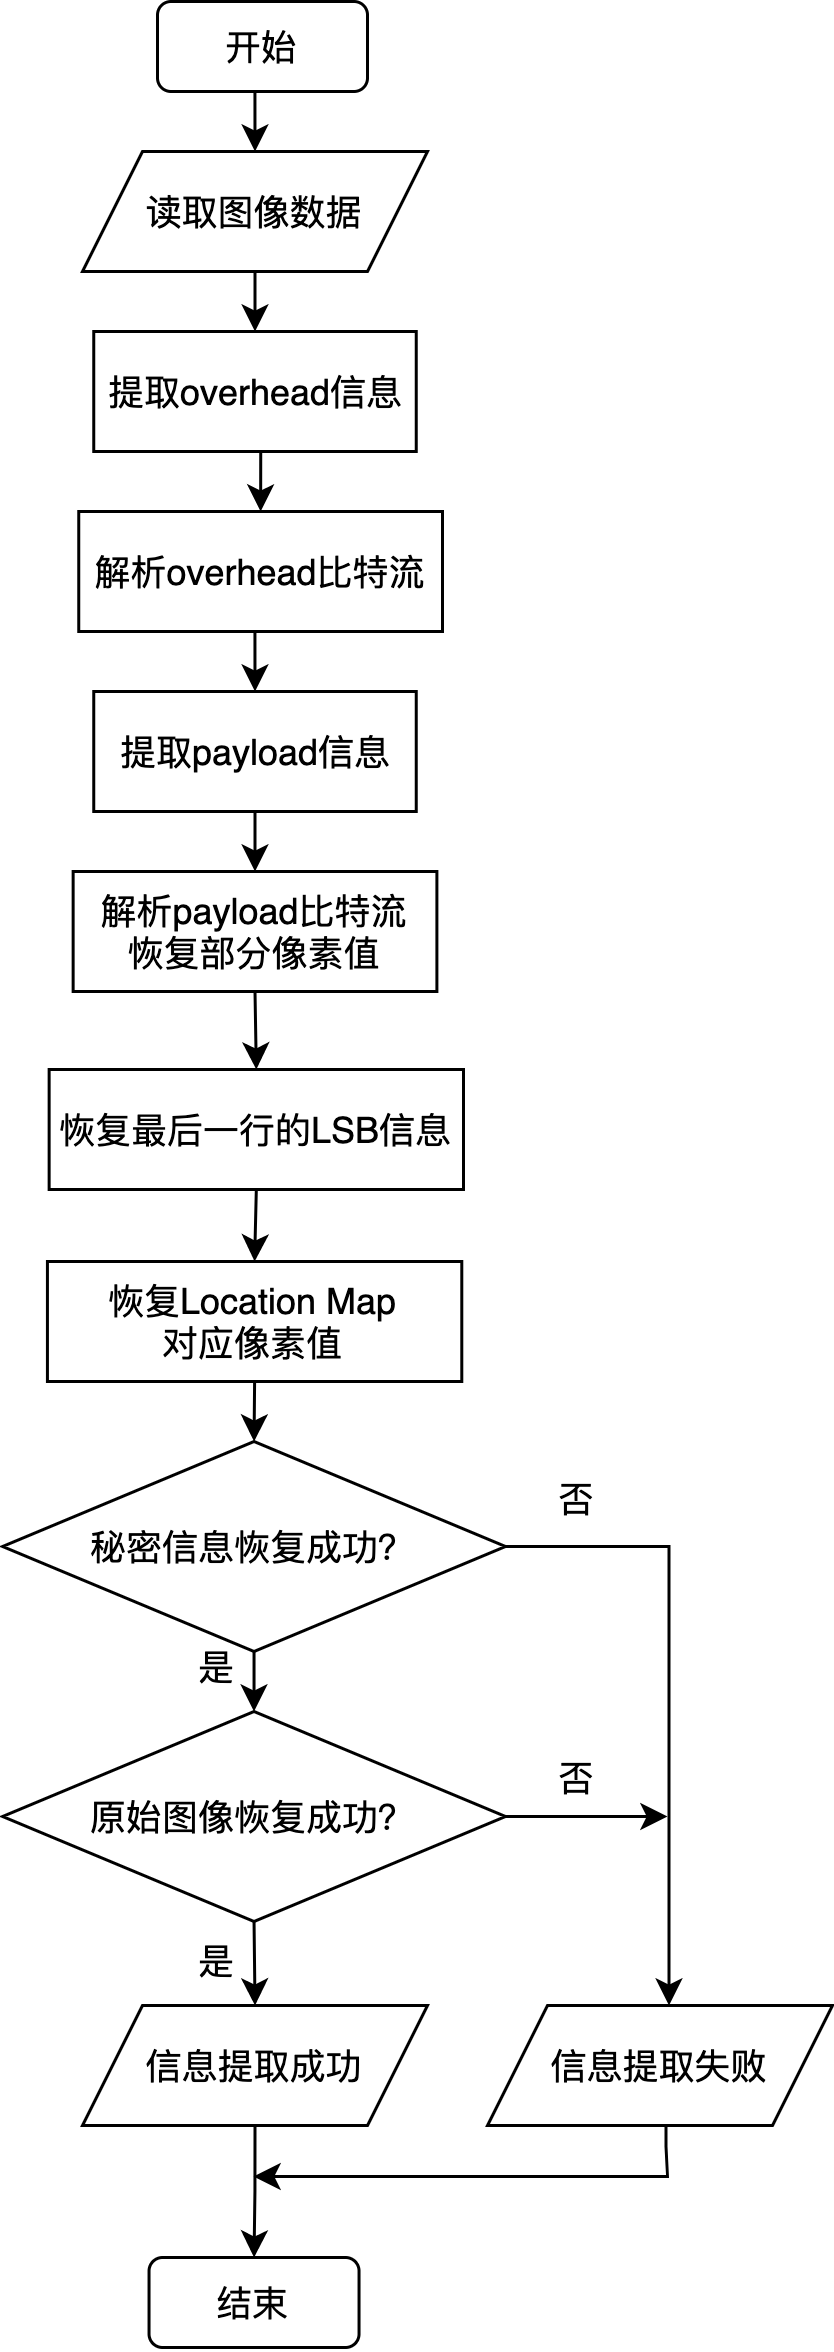

The diagram above was exported from draw.io. Its source (the exported page's mxGraphModel, read from the mxfile embedded in the PNG):
<mxGraphModel dx="652" dy="439" grid="1" gridSize="10" guides="1" tooltips="1" connect="1" arrows="1" fold="1" page="1" pageScale="1" pageWidth="827" pageHeight="1169" math="0" shadow="0">
  <root>
    <mxCell id="WIyWlLk6GJQsqaUBKTNV-0" />
    <mxCell id="WIyWlLk6GJQsqaUBKTNV-1" parent="WIyWlLk6GJQsqaUBKTNV-0" />
    <mxCell id="zPUGsTQpK6iMGpMQfS6B-0" style="edgeStyle=orthogonalEdgeStyle;rounded=0;orthogonalLoop=1;jettySize=auto;html=1;exitX=0.5;exitY=1;exitDx=0;exitDy=0;entryX=0.5;entryY=0;entryDx=0;entryDy=0;" parent="WIyWlLk6GJQsqaUBKTNV-1" source="zPUGsTQpK6iMGpMQfS6B-1" target="zPUGsTQpK6iMGpMQfS6B-3" edge="1">
      <mxGeometry relative="1" as="geometry" />
    </mxCell>
    <mxCell id="zPUGsTQpK6iMGpMQfS6B-1" value="开始" style="rounded=1;whiteSpace=wrap;html=1;" parent="WIyWlLk6GJQsqaUBKTNV-1" vertex="1">
      <mxGeometry x="190" y="70" width="70" height="30" as="geometry" />
    </mxCell>
    <mxCell id="zPUGsTQpK6iMGpMQfS6B-2" style="edgeStyle=orthogonalEdgeStyle;rounded=0;orthogonalLoop=1;jettySize=auto;html=1;exitX=0.5;exitY=1;exitDx=0;exitDy=0;entryX=0.5;entryY=0;entryDx=0;entryDy=0;" parent="WIyWlLk6GJQsqaUBKTNV-1" source="zPUGsTQpK6iMGpMQfS6B-3" target="zPUGsTQpK6iMGpMQfS6B-5" edge="1">
      <mxGeometry relative="1" as="geometry" />
    </mxCell>
    <mxCell id="zPUGsTQpK6iMGpMQfS6B-3" value="读取图像数据" style="shape=parallelogram;perimeter=parallelogramPerimeter;whiteSpace=wrap;html=1;fixedSize=1;" parent="WIyWlLk6GJQsqaUBKTNV-1" vertex="1">
      <mxGeometry x="165" y="120" width="115" height="40" as="geometry" />
    </mxCell>
    <mxCell id="zPUGsTQpK6iMGpMQfS6B-4" style="edgeStyle=orthogonalEdgeStyle;rounded=0;orthogonalLoop=1;jettySize=auto;html=1;exitX=0.5;exitY=1;exitDx=0;exitDy=0;entryX=0.5;entryY=0;entryDx=0;entryDy=0;" parent="WIyWlLk6GJQsqaUBKTNV-1" source="zPUGsTQpK6iMGpMQfS6B-5" target="zPUGsTQpK6iMGpMQfS6B-7" edge="1">
      <mxGeometry relative="1" as="geometry" />
    </mxCell>
    <mxCell id="zPUGsTQpK6iMGpMQfS6B-5" value="提取overhead信息" style="rounded=0;whiteSpace=wrap;html=1;" parent="WIyWlLk6GJQsqaUBKTNV-1" vertex="1">
      <mxGeometry x="168.75" y="180" width="107.5" height="40" as="geometry" />
    </mxCell>
    <mxCell id="zPUGsTQpK6iMGpMQfS6B-6" style="edgeStyle=orthogonalEdgeStyle;rounded=0;orthogonalLoop=1;jettySize=auto;html=1;exitX=0.5;exitY=1;exitDx=0;exitDy=0;entryX=0.5;entryY=0;entryDx=0;entryDy=0;" parent="WIyWlLk6GJQsqaUBKTNV-1" source="zPUGsTQpK6iMGpMQfS6B-7" edge="1">
      <mxGeometry relative="1" as="geometry">
        <mxPoint x="222.5" y="300" as="targetPoint" />
      </mxGeometry>
    </mxCell>
    <mxCell id="zPUGsTQpK6iMGpMQfS6B-7" value="解析overhead比特流" style="rounded=0;whiteSpace=wrap;html=1;" parent="WIyWlLk6GJQsqaUBKTNV-1" vertex="1">
      <mxGeometry x="163.75" y="240" width="121.25" height="40" as="geometry" />
    </mxCell>
    <mxCell id="Wys_zCIRyyGMvYFeVI4M-1" style="edgeStyle=orthogonalEdgeStyle;rounded=0;orthogonalLoop=1;jettySize=auto;html=1;exitX=0.5;exitY=1;exitDx=0;exitDy=0;entryX=0.5;entryY=0;entryDx=0;entryDy=0;" edge="1" parent="WIyWlLk6GJQsqaUBKTNV-1" source="zPUGsTQpK6iMGpMQfS6B-12" target="Wys_zCIRyyGMvYFeVI4M-0">
      <mxGeometry relative="1" as="geometry" />
    </mxCell>
    <mxCell id="zPUGsTQpK6iMGpMQfS6B-12" value="提取payload信息" style="rounded=0;whiteSpace=wrap;html=1;" parent="WIyWlLk6GJQsqaUBKTNV-1" vertex="1">
      <mxGeometry x="168.75" y="300" width="107.5" height="40" as="geometry" />
    </mxCell>
    <mxCell id="zPUGsTQpK6iMGpMQfS6B-25" value="结束" style="rounded=1;whiteSpace=wrap;html=1;" parent="WIyWlLk6GJQsqaUBKTNV-1" vertex="1">
      <mxGeometry x="187.18" y="822" width="70" height="30" as="geometry" />
    </mxCell>
    <mxCell id="zPUGsTQpK6iMGpMQfS6B-27" value="否" style="text;html=1;strokeColor=none;fillColor=none;align=center;verticalAlign=middle;whiteSpace=wrap;rounded=0;" parent="WIyWlLk6GJQsqaUBKTNV-1" vertex="1">
      <mxGeometry x="300" y="554" width="60" height="30" as="geometry" />
    </mxCell>
    <mxCell id="Wys_zCIRyyGMvYFeVI4M-4" style="edgeStyle=orthogonalEdgeStyle;rounded=0;orthogonalLoop=1;jettySize=auto;html=1;exitX=0.5;exitY=1;exitDx=0;exitDy=0;entryX=0.5;entryY=0;entryDx=0;entryDy=0;" edge="1" parent="WIyWlLk6GJQsqaUBKTNV-1" source="Wys_zCIRyyGMvYFeVI4M-0" target="Wys_zCIRyyGMvYFeVI4M-2">
      <mxGeometry relative="1" as="geometry" />
    </mxCell>
    <mxCell id="Wys_zCIRyyGMvYFeVI4M-0" value="解析payload比特流&lt;br&gt;恢复部分像素值" style="rounded=0;whiteSpace=wrap;html=1;" vertex="1" parent="WIyWlLk6GJQsqaUBKTNV-1">
      <mxGeometry x="161.88" y="360" width="121.25" height="40" as="geometry" />
    </mxCell>
    <mxCell id="Wys_zCIRyyGMvYFeVI4M-6" style="edgeStyle=orthogonalEdgeStyle;rounded=0;orthogonalLoop=1;jettySize=auto;html=1;exitX=0.5;exitY=1;exitDx=0;exitDy=0;entryX=0.5;entryY=0;entryDx=0;entryDy=0;" edge="1" parent="WIyWlLk6GJQsqaUBKTNV-1" source="Wys_zCIRyyGMvYFeVI4M-2" target="Wys_zCIRyyGMvYFeVI4M-5">
      <mxGeometry relative="1" as="geometry" />
    </mxCell>
    <mxCell id="Wys_zCIRyyGMvYFeVI4M-2" value="恢复最后一行的LSB信息" style="rounded=0;whiteSpace=wrap;html=1;" vertex="1" parent="WIyWlLk6GJQsqaUBKTNV-1">
      <mxGeometry x="153.88" y="426" width="138.12" height="40" as="geometry" />
    </mxCell>
    <mxCell id="Wys_zCIRyyGMvYFeVI4M-8" style="edgeStyle=orthogonalEdgeStyle;rounded=0;orthogonalLoop=1;jettySize=auto;html=1;exitX=0.5;exitY=1;exitDx=0;exitDy=0;entryX=0.5;entryY=0;entryDx=0;entryDy=0;" edge="1" parent="WIyWlLk6GJQsqaUBKTNV-1" source="Wys_zCIRyyGMvYFeVI4M-5" target="Wys_zCIRyyGMvYFeVI4M-7">
      <mxGeometry relative="1" as="geometry" />
    </mxCell>
    <mxCell id="Wys_zCIRyyGMvYFeVI4M-5" value="恢复Location Map&lt;br&gt;对应像素值" style="rounded=0;whiteSpace=wrap;html=1;" vertex="1" parent="WIyWlLk6GJQsqaUBKTNV-1">
      <mxGeometry x="153.31" y="490" width="138.12" height="40" as="geometry" />
    </mxCell>
    <mxCell id="Wys_zCIRyyGMvYFeVI4M-12" style="edgeStyle=orthogonalEdgeStyle;rounded=0;orthogonalLoop=1;jettySize=auto;html=1;exitX=0.5;exitY=1;exitDx=0;exitDy=0;entryX=0.5;entryY=0;entryDx=0;entryDy=0;" edge="1" parent="WIyWlLk6GJQsqaUBKTNV-1" source="Wys_zCIRyyGMvYFeVI4M-7" target="Wys_zCIRyyGMvYFeVI4M-10">
      <mxGeometry relative="1" as="geometry" />
    </mxCell>
    <mxCell id="Wys_zCIRyyGMvYFeVI4M-17" style="edgeStyle=orthogonalEdgeStyle;rounded=0;orthogonalLoop=1;jettySize=auto;html=1;exitX=1;exitY=0.5;exitDx=0;exitDy=0;entryX=0.5;entryY=0;entryDx=0;entryDy=0;" edge="1" parent="WIyWlLk6GJQsqaUBKTNV-1">
      <mxGeometry relative="1" as="geometry">
        <mxPoint x="360.5" y="738" as="targetPoint" />
        <mxPoint x="303" y="585" as="sourcePoint" />
      </mxGeometry>
    </mxCell>
    <mxCell id="Wys_zCIRyyGMvYFeVI4M-7" value="秘密信息恢复成功？" style="rhombus;whiteSpace=wrap;html=1;" vertex="1" parent="WIyWlLk6GJQsqaUBKTNV-1">
      <mxGeometry x="138.37" y="550" width="167.63" height="70" as="geometry" />
    </mxCell>
    <mxCell id="Wys_zCIRyyGMvYFeVI4M-13" style="edgeStyle=orthogonalEdgeStyle;rounded=0;orthogonalLoop=1;jettySize=auto;html=1;exitX=0.5;exitY=1;exitDx=0;exitDy=0;entryX=0.5;entryY=0;entryDx=0;entryDy=0;" edge="1" parent="WIyWlLk6GJQsqaUBKTNV-1" source="Wys_zCIRyyGMvYFeVI4M-10" target="Wys_zCIRyyGMvYFeVI4M-11">
      <mxGeometry relative="1" as="geometry" />
    </mxCell>
    <mxCell id="Wys_zCIRyyGMvYFeVI4M-18" style="edgeStyle=orthogonalEdgeStyle;rounded=0;orthogonalLoop=1;jettySize=auto;html=1;exitX=1;exitY=0.5;exitDx=0;exitDy=0;" edge="1" parent="WIyWlLk6GJQsqaUBKTNV-1" source="Wys_zCIRyyGMvYFeVI4M-10">
      <mxGeometry relative="1" as="geometry">
        <mxPoint x="360" y="675" as="targetPoint" />
        <Array as="points">
          <mxPoint x="350" y="675" />
          <mxPoint x="350" y="675" />
        </Array>
      </mxGeometry>
    </mxCell>
    <mxCell id="Wys_zCIRyyGMvYFeVI4M-10" value="原始图像恢复成功？" style="rhombus;whiteSpace=wrap;html=1;" vertex="1" parent="WIyWlLk6GJQsqaUBKTNV-1">
      <mxGeometry x="138.37" y="640" width="167.63" height="70" as="geometry" />
    </mxCell>
    <mxCell id="Wys_zCIRyyGMvYFeVI4M-14" style="edgeStyle=orthogonalEdgeStyle;rounded=0;orthogonalLoop=1;jettySize=auto;html=1;exitX=0.5;exitY=1;exitDx=0;exitDy=0;entryX=0.5;entryY=0;entryDx=0;entryDy=0;" edge="1" parent="WIyWlLk6GJQsqaUBKTNV-1" source="Wys_zCIRyyGMvYFeVI4M-11" target="zPUGsTQpK6iMGpMQfS6B-25">
      <mxGeometry relative="1" as="geometry" />
    </mxCell>
    <mxCell id="Wys_zCIRyyGMvYFeVI4M-11" value="信息提取成功" style="shape=parallelogram;perimeter=parallelogramPerimeter;whiteSpace=wrap;html=1;fixedSize=1;" vertex="1" parent="WIyWlLk6GJQsqaUBKTNV-1">
      <mxGeometry x="165" y="738" width="115" height="40" as="geometry" />
    </mxCell>
    <mxCell id="Wys_zCIRyyGMvYFeVI4M-23" style="edgeStyle=orthogonalEdgeStyle;rounded=0;orthogonalLoop=1;jettySize=auto;html=1;exitX=0.5;exitY=1;exitDx=0;exitDy=0;" edge="1" parent="WIyWlLk6GJQsqaUBKTNV-1">
      <mxGeometry relative="1" as="geometry">
        <mxPoint x="222" y="795" as="targetPoint" />
        <mxPoint x="359.5" y="773" as="sourcePoint" />
        <Array as="points">
          <mxPoint x="360" y="785" />
          <mxPoint x="360" y="785" />
        </Array>
      </mxGeometry>
    </mxCell>
    <mxCell id="Wys_zCIRyyGMvYFeVI4M-15" value="信息提取失败" style="shape=parallelogram;perimeter=parallelogramPerimeter;whiteSpace=wrap;html=1;fixedSize=1;" vertex="1" parent="WIyWlLk6GJQsqaUBKTNV-1">
      <mxGeometry x="300" y="738" width="115" height="40" as="geometry" />
    </mxCell>
    <mxCell id="Wys_zCIRyyGMvYFeVI4M-24" value="否" style="text;html=1;strokeColor=none;fillColor=none;align=center;verticalAlign=middle;whiteSpace=wrap;rounded=0;" vertex="1" parent="WIyWlLk6GJQsqaUBKTNV-1">
      <mxGeometry x="300" y="647" width="60" height="30" as="geometry" />
    </mxCell>
    <mxCell id="Wys_zCIRyyGMvYFeVI4M-25" value="是" style="text;html=1;strokeColor=none;fillColor=none;align=center;verticalAlign=middle;whiteSpace=wrap;rounded=0;" vertex="1" parent="WIyWlLk6GJQsqaUBKTNV-1">
      <mxGeometry x="180" y="610" width="60" height="30" as="geometry" />
    </mxCell>
    <mxCell id="Wys_zCIRyyGMvYFeVI4M-27" value="是" style="text;html=1;strokeColor=none;fillColor=none;align=center;verticalAlign=middle;whiteSpace=wrap;rounded=0;" vertex="1" parent="WIyWlLk6GJQsqaUBKTNV-1">
      <mxGeometry x="180" y="708" width="60" height="30" as="geometry" />
    </mxCell>
  </root>
</mxGraphModel>